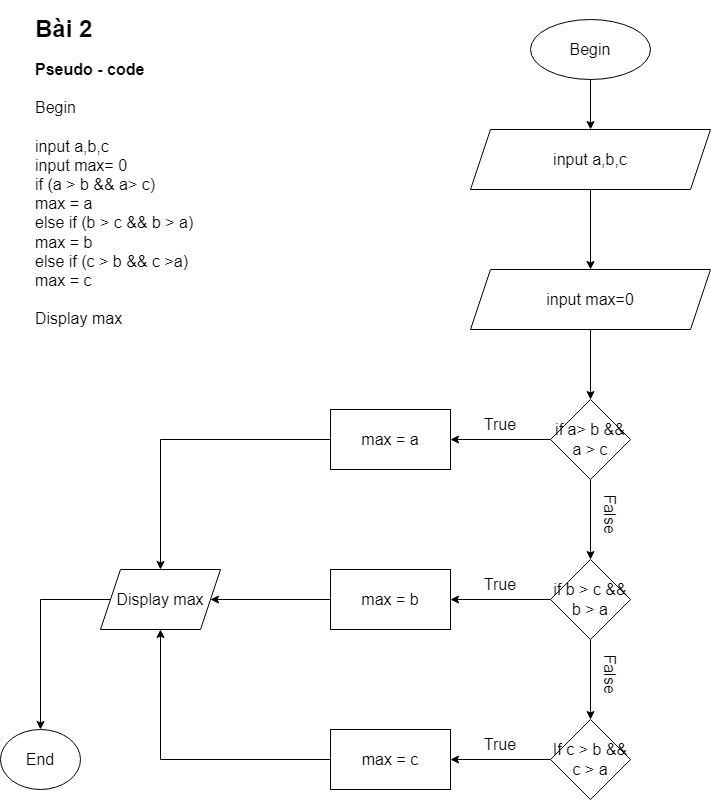

The diagram above was exported from draw.io. Its source (the exported page's mxGraphModel, read from the mxfile embedded in the PNG):
<mxGraphModel dx="1595" dy="806" grid="1" gridSize="10" guides="1" tooltips="1" connect="1" arrows="1" fold="1" page="1" pageScale="1" pageWidth="827" pageHeight="1169" math="0" shadow="0">
  <root>
    <mxCell id="0" />
    <mxCell id="1" parent="0" />
    <mxCell id="oG12mTxW8FqaqetoddaC-1" value="&lt;h1&gt;Bài 2&lt;/h1&gt;&lt;div style=&quot;font-size: 16px;&quot;&gt;&lt;b&gt;Pseudo - code&lt;/b&gt;&lt;/div&gt;&lt;div style=&quot;font-size: 16px;&quot;&gt;&lt;b&gt;&lt;br&gt;&lt;/b&gt;&lt;/div&gt;&lt;div style=&quot;font-size: 16px;&quot;&gt;Begin&lt;/div&gt;&lt;div style=&quot;font-size: 16px;&quot;&gt;&lt;br&gt;&lt;/div&gt;&lt;div style=&quot;font-size: 16px;&quot;&gt;input a,b,c&lt;/div&gt;&lt;div style=&quot;font-size: 16px;&quot;&gt;input max= 0&lt;/div&gt;&lt;div style=&quot;font-size: 16px;&quot;&gt;if (a &amp;gt; b &amp;amp;&amp;amp; a&amp;gt; c)&lt;/div&gt;&lt;div style=&quot;font-size: 16px;&quot;&gt;max = a&lt;/div&gt;&lt;div style=&quot;font-size: 16px;&quot;&gt;else if (b &amp;gt; c &amp;amp;&amp;amp; b &amp;gt; a)&lt;/div&gt;&lt;div style=&quot;font-size: 16px;&quot;&gt;max = b&lt;/div&gt;&lt;div style=&quot;font-size: 16px;&quot;&gt;else if (c &amp;gt; b &amp;amp;&amp;amp; c &amp;gt;a)&lt;/div&gt;&lt;div style=&quot;font-size: 16px;&quot;&gt;max = c&lt;/div&gt;&lt;div style=&quot;font-size: 16px;&quot;&gt;&lt;br&gt;&lt;/div&gt;&lt;div style=&quot;font-size: 16px;&quot;&gt;Display max&lt;/div&gt;&lt;div style=&quot;font-size: 16px;&quot;&gt;&lt;br&gt;&lt;/div&gt;&lt;div style=&quot;font-size: 16px;&quot;&gt;End&lt;/div&gt;&lt;div style=&quot;font-size: 16px;&quot;&gt;&lt;br&gt;&lt;/div&gt;" style="text;html=1;strokeColor=none;fillColor=none;spacing=5;spacingTop=-20;whiteSpace=wrap;overflow=hidden;rounded=0;" vertex="1" parent="1">
      <mxGeometry x="40" y="90" width="340" height="330" as="geometry" />
    </mxCell>
    <mxCell id="oG12mTxW8FqaqetoddaC-4" value="" style="edgeStyle=orthogonalEdgeStyle;rounded=0;orthogonalLoop=1;jettySize=auto;html=1;fontSize=16;" edge="1" parent="1" source="oG12mTxW8FqaqetoddaC-2" target="oG12mTxW8FqaqetoddaC-3">
      <mxGeometry relative="1" as="geometry" />
    </mxCell>
    <mxCell id="oG12mTxW8FqaqetoddaC-2" value="Begin" style="ellipse;whiteSpace=wrap;html=1;fontSize=16;" vertex="1" parent="1">
      <mxGeometry x="540" y="100" width="120" height="60" as="geometry" />
    </mxCell>
    <mxCell id="oG12mTxW8FqaqetoddaC-13" value="" style="edgeStyle=orthogonalEdgeStyle;rounded=0;orthogonalLoop=1;jettySize=auto;html=1;fontSize=16;" edge="1" parent="1" source="oG12mTxW8FqaqetoddaC-3" target="oG12mTxW8FqaqetoddaC-12">
      <mxGeometry relative="1" as="geometry" />
    </mxCell>
    <mxCell id="oG12mTxW8FqaqetoddaC-3" value="input a,b,c" style="shape=parallelogram;perimeter=parallelogramPerimeter;whiteSpace=wrap;html=1;fixedSize=1;fontSize=16;" vertex="1" parent="1">
      <mxGeometry x="480" y="210" width="240" height="60" as="geometry" />
    </mxCell>
    <mxCell id="oG12mTxW8FqaqetoddaC-15" value="" style="edgeStyle=orthogonalEdgeStyle;rounded=0;orthogonalLoop=1;jettySize=auto;html=1;fontSize=16;" edge="1" parent="1" source="oG12mTxW8FqaqetoddaC-12" target="oG12mTxW8FqaqetoddaC-14">
      <mxGeometry relative="1" as="geometry" />
    </mxCell>
    <mxCell id="oG12mTxW8FqaqetoddaC-12" value="input max=0" style="shape=parallelogram;perimeter=parallelogramPerimeter;whiteSpace=wrap;html=1;fixedSize=1;fontSize=16;" vertex="1" parent="1">
      <mxGeometry x="480" y="350" width="240" height="60" as="geometry" />
    </mxCell>
    <mxCell id="oG12mTxW8FqaqetoddaC-19" value="" style="edgeStyle=orthogonalEdgeStyle;rounded=0;orthogonalLoop=1;jettySize=auto;html=1;fontSize=16;" edge="1" parent="1" source="oG12mTxW8FqaqetoddaC-14" target="oG12mTxW8FqaqetoddaC-18">
      <mxGeometry relative="1" as="geometry" />
    </mxCell>
    <mxCell id="oG12mTxW8FqaqetoddaC-25" value="" style="edgeStyle=orthogonalEdgeStyle;rounded=0;orthogonalLoop=1;jettySize=auto;html=1;fontSize=16;" edge="1" parent="1" source="oG12mTxW8FqaqetoddaC-14" target="oG12mTxW8FqaqetoddaC-24">
      <mxGeometry relative="1" as="geometry" />
    </mxCell>
    <mxCell id="oG12mTxW8FqaqetoddaC-14" value="if a&amp;gt; b &amp;amp;&amp;amp;&lt;br&gt;a &amp;gt; c" style="rhombus;whiteSpace=wrap;html=1;fontSize=16;" vertex="1" parent="1">
      <mxGeometry x="560" y="480" width="80" height="80" as="geometry" />
    </mxCell>
    <mxCell id="oG12mTxW8FqaqetoddaC-21" value="" style="edgeStyle=orthogonalEdgeStyle;rounded=0;orthogonalLoop=1;jettySize=auto;html=1;fontSize=16;" edge="1" parent="1" source="oG12mTxW8FqaqetoddaC-18" target="oG12mTxW8FqaqetoddaC-20">
      <mxGeometry relative="1" as="geometry" />
    </mxCell>
    <mxCell id="oG12mTxW8FqaqetoddaC-18" value="max = a" style="whiteSpace=wrap;html=1;fontSize=16;" vertex="1" parent="1">
      <mxGeometry x="340" y="490" width="120" height="60" as="geometry" />
    </mxCell>
    <mxCell id="oG12mTxW8FqaqetoddaC-35" value="" style="edgeStyle=orthogonalEdgeStyle;rounded=0;orthogonalLoop=1;jettySize=auto;html=1;fontSize=16;" edge="1" parent="1" source="oG12mTxW8FqaqetoddaC-20" target="oG12mTxW8FqaqetoddaC-34">
      <mxGeometry relative="1" as="geometry" />
    </mxCell>
    <mxCell id="oG12mTxW8FqaqetoddaC-20" value="Display max" style="shape=parallelogram;perimeter=parallelogramPerimeter;whiteSpace=wrap;html=1;fixedSize=1;fontSize=16;" vertex="1" parent="1">
      <mxGeometry x="110" y="650" width="120" height="60" as="geometry" />
    </mxCell>
    <mxCell id="oG12mTxW8FqaqetoddaC-27" value="" style="edgeStyle=orthogonalEdgeStyle;rounded=0;orthogonalLoop=1;jettySize=auto;html=1;fontSize=16;" edge="1" parent="1" source="oG12mTxW8FqaqetoddaC-24" target="oG12mTxW8FqaqetoddaC-26">
      <mxGeometry relative="1" as="geometry" />
    </mxCell>
    <mxCell id="oG12mTxW8FqaqetoddaC-29" value="" style="edgeStyle=orthogonalEdgeStyle;rounded=0;orthogonalLoop=1;jettySize=auto;html=1;fontSize=16;" edge="1" parent="1" source="oG12mTxW8FqaqetoddaC-24" target="oG12mTxW8FqaqetoddaC-28">
      <mxGeometry relative="1" as="geometry" />
    </mxCell>
    <mxCell id="oG12mTxW8FqaqetoddaC-24" value="if b &amp;gt; c &amp;amp;&amp;amp; b &amp;gt; a" style="rhombus;whiteSpace=wrap;html=1;fontSize=16;" vertex="1" parent="1">
      <mxGeometry x="560" y="640" width="80" height="80" as="geometry" />
    </mxCell>
    <mxCell id="oG12mTxW8FqaqetoddaC-31" value="" style="edgeStyle=orthogonalEdgeStyle;rounded=0;orthogonalLoop=1;jettySize=auto;html=1;fontSize=16;" edge="1" parent="1" source="oG12mTxW8FqaqetoddaC-26" target="oG12mTxW8FqaqetoddaC-30">
      <mxGeometry relative="1" as="geometry" />
    </mxCell>
    <mxCell id="oG12mTxW8FqaqetoddaC-26" value="If c &amp;gt; b &amp;amp;&amp;amp; c &amp;gt; a" style="rhombus;whiteSpace=wrap;html=1;fontSize=16;" vertex="1" parent="1">
      <mxGeometry x="560" y="800" width="80" height="80" as="geometry" />
    </mxCell>
    <mxCell id="oG12mTxW8FqaqetoddaC-32" style="edgeStyle=orthogonalEdgeStyle;rounded=0;orthogonalLoop=1;jettySize=auto;html=1;exitX=0;exitY=0.5;exitDx=0;exitDy=0;entryX=1;entryY=0.5;entryDx=0;entryDy=0;fontSize=16;" edge="1" parent="1" source="oG12mTxW8FqaqetoddaC-28" target="oG12mTxW8FqaqetoddaC-20">
      <mxGeometry relative="1" as="geometry" />
    </mxCell>
    <mxCell id="oG12mTxW8FqaqetoddaC-28" value="max = b" style="whiteSpace=wrap;html=1;fontSize=16;" vertex="1" parent="1">
      <mxGeometry x="340" y="650" width="120" height="60" as="geometry" />
    </mxCell>
    <mxCell id="oG12mTxW8FqaqetoddaC-33" style="edgeStyle=orthogonalEdgeStyle;rounded=0;orthogonalLoop=1;jettySize=auto;html=1;exitX=0;exitY=0.5;exitDx=0;exitDy=0;entryX=0.5;entryY=1;entryDx=0;entryDy=0;fontSize=16;" edge="1" parent="1" source="oG12mTxW8FqaqetoddaC-30" target="oG12mTxW8FqaqetoddaC-20">
      <mxGeometry relative="1" as="geometry" />
    </mxCell>
    <mxCell id="oG12mTxW8FqaqetoddaC-30" value="max = c" style="whiteSpace=wrap;html=1;fontSize=16;" vertex="1" parent="1">
      <mxGeometry x="340" y="810" width="120" height="60" as="geometry" />
    </mxCell>
    <mxCell id="oG12mTxW8FqaqetoddaC-34" value="End" style="ellipse;whiteSpace=wrap;html=1;fontSize=16;" vertex="1" parent="1">
      <mxGeometry x="10" y="810" width="80" height="60" as="geometry" />
    </mxCell>
    <mxCell id="oG12mTxW8FqaqetoddaC-36" value="True" style="text;html=1;strokeColor=none;fillColor=none;align=center;verticalAlign=middle;whiteSpace=wrap;rounded=0;fontSize=16;" vertex="1" parent="1">
      <mxGeometry x="480" y="490" width="60" height="30" as="geometry" />
    </mxCell>
    <mxCell id="oG12mTxW8FqaqetoddaC-37" value="True" style="text;html=1;strokeColor=none;fillColor=none;align=center;verticalAlign=middle;whiteSpace=wrap;rounded=0;fontSize=16;" vertex="1" parent="1">
      <mxGeometry x="480" y="650" width="60" height="30" as="geometry" />
    </mxCell>
    <mxCell id="oG12mTxW8FqaqetoddaC-38" value="True" style="text;html=1;strokeColor=none;fillColor=none;align=center;verticalAlign=middle;whiteSpace=wrap;rounded=0;fontSize=16;" vertex="1" parent="1">
      <mxGeometry x="480" y="810" width="60" height="30" as="geometry" />
    </mxCell>
    <mxCell id="oG12mTxW8FqaqetoddaC-39" value="False" style="text;html=1;strokeColor=none;fillColor=none;align=center;verticalAlign=middle;whiteSpace=wrap;rounded=0;fontSize=16;rotation=90;" vertex="1" parent="1">
      <mxGeometry x="590" y="580" width="60" height="30" as="geometry" />
    </mxCell>
    <mxCell id="oG12mTxW8FqaqetoddaC-40" value="False" style="text;html=1;strokeColor=none;fillColor=none;align=center;verticalAlign=middle;whiteSpace=wrap;rounded=0;fontSize=16;rotation=90;" vertex="1" parent="1">
      <mxGeometry x="590" y="740" width="60" height="30" as="geometry" />
    </mxCell>
  </root>
</mxGraphModel>